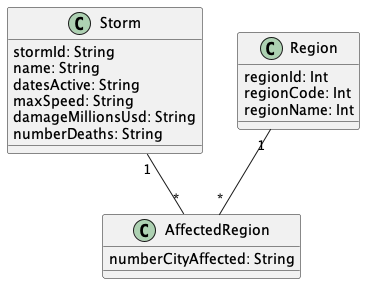

The diagram above was rendered by PlantUML. Its source (embedded in the PNG):
@startuml "StormRecord"


class Storm{
  stormId: String
  name: String
  datesActive: String
  maxSpeed: String
  damageMillionsUsd: String
  numberDeaths: String
}

class Region{
  regionId: Int
  regionCode: Int
  regionName: Int
}

class AffectedRegion{
  numberCityAffected: String
}



Storm "1" -- "*" AffectedRegion

Region "1" -- "*" AffectedRegion


@enduml